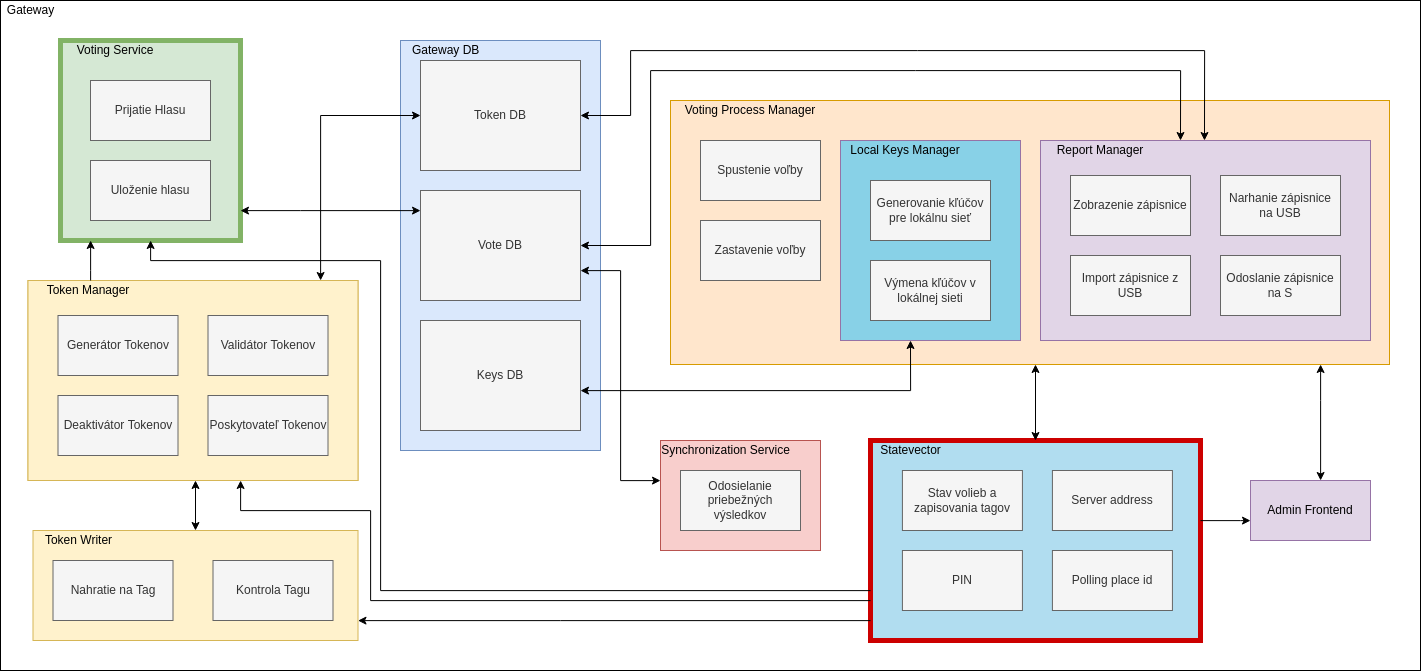

The diagram above was exported from draw.io. Its source (the exported page's mxGraphModel, read from the mxfile embedded in the PNG):
<mxGraphModel dx="4093" dy="2487" grid="0" gridSize="10" guides="1" tooltips="1" connect="1" arrows="1" fold="1" page="0" pageScale="1" pageWidth="827" pageHeight="1169" math="0" shadow="0">
  <root>
    <mxCell id="0" />
    <mxCell id="1" parent="0" />
    <mxCell id="2" value="" style="rounded=0;whiteSpace=wrap;html=1;" vertex="1" parent="1">
      <mxGeometry x="-270" y="-40" width="1420" height="670" as="geometry" />
    </mxCell>
    <mxCell id="3" value="" style="group;fillColor=#fff2cc;strokeColor=#d6b656;" vertex="1" connectable="0" parent="1">
      <mxGeometry x="-242.5" y="240" width="330" height="200" as="geometry" />
    </mxCell>
    <mxCell id="4" value="" style="rounded=0;whiteSpace=wrap;html=1;fillColor=#fff2cc;strokeColor=#d6b656;" vertex="1" parent="3">
      <mxGeometry width="330" height="200" as="geometry" />
    </mxCell>
    <mxCell id="5" value="Generátor Tokenov" style="rounded=0;whiteSpace=wrap;html=1;fillColor=#f5f5f5;fontColor=#333333;strokeColor=#666666;" vertex="1" parent="3">
      <mxGeometry x="30" y="35" width="120" height="60" as="geometry" />
    </mxCell>
    <mxCell id="6" value="Validátor Tokenov" style="rounded=0;whiteSpace=wrap;html=1;fillColor=#f5f5f5;fontColor=#333333;strokeColor=#666666;" vertex="1" parent="3">
      <mxGeometry x="180" y="35" width="120" height="60" as="geometry" />
    </mxCell>
    <mxCell id="7" value="Deaktivátor Tokenov" style="rounded=0;whiteSpace=wrap;html=1;fillColor=#f5f5f5;fontColor=#333333;strokeColor=#666666;" vertex="1" parent="3">
      <mxGeometry x="30" y="115" width="120" height="60" as="geometry" />
    </mxCell>
    <mxCell id="8" value="Poskytovateľ Tokenov" style="rounded=0;whiteSpace=wrap;html=1;fillColor=#f5f5f5;fontColor=#333333;strokeColor=#666666;" vertex="1" parent="3">
      <mxGeometry x="180" y="115" width="120" height="60" as="geometry" />
    </mxCell>
    <mxCell id="9" value="Token Manager" style="text;html=1;strokeColor=none;fillColor=none;align=center;verticalAlign=middle;whiteSpace=wrap;rounded=0;" vertex="1" parent="3">
      <mxGeometry width="120" height="20" as="geometry" />
    </mxCell>
    <mxCell id="10" value="" style="group;fillColor=#fff2cc;strokeColor=#d6b656;" vertex="1" connectable="0" parent="1">
      <mxGeometry x="-210" width="180" height="200" as="geometry" />
    </mxCell>
    <mxCell id="11" value="" style="rounded=0;whiteSpace=wrap;html=1;fillColor=#d5e8d4;strokeColor=#82b366;strokeWidth=5;" vertex="1" parent="10">
      <mxGeometry width="180" height="200" as="geometry" />
    </mxCell>
    <mxCell id="12" value="Prijatie Hlasu" style="rounded=0;whiteSpace=wrap;html=1;fillColor=#f5f5f5;fontColor=#333333;strokeColor=#666666;" vertex="1" parent="10">
      <mxGeometry x="30" y="40" width="120" height="60" as="geometry" />
    </mxCell>
    <mxCell id="13" value="Uloženie hlasu" style="rounded=0;whiteSpace=wrap;html=1;fillColor=#f5f5f5;fontColor=#333333;strokeColor=#666666;" vertex="1" parent="10">
      <mxGeometry x="30" y="120" width="120" height="60" as="geometry" />
    </mxCell>
    <mxCell id="14" value="Voting Service" style="text;html=1;strokeColor=none;fillColor=none;align=center;verticalAlign=middle;whiteSpace=wrap;rounded=0;" vertex="1" parent="10">
      <mxGeometry width="110" height="20" as="geometry" />
    </mxCell>
    <mxCell id="15" style="edgeStyle=orthogonalEdgeStyle;rounded=0;orthogonalLoop=1;jettySize=auto;html=1;startArrow=none;startFill=0;" edge="1" source="4" target="11" parent="1">
      <mxGeometry relative="1" as="geometry">
        <Array as="points">
          <mxPoint x="-180" y="230" />
          <mxPoint x="-180" y="230" />
        </Array>
      </mxGeometry>
    </mxCell>
    <mxCell id="16" value="Gateway" style="text;html=1;align=center;verticalAlign=middle;resizable=0;points=[];autosize=1;strokeColor=none;fillColor=none;" vertex="1" parent="1">
      <mxGeometry x="-270" y="-40" width="60" height="20" as="geometry" />
    </mxCell>
    <mxCell id="17" value="" style="group" vertex="1" connectable="0" parent="1">
      <mxGeometry x="390" y="400" width="160" height="110" as="geometry" />
    </mxCell>
    <mxCell id="18" value="" style="rounded=0;whiteSpace=wrap;html=1;fillColor=#f8cecc;strokeColor=#b85450;" vertex="1" parent="17">
      <mxGeometry width="160" height="110" as="geometry" />
    </mxCell>
    <mxCell id="19" value="Synchronization Service" style="text;html=1;align=center;verticalAlign=middle;resizable=0;points=[];autosize=1;strokeColor=none;fillColor=none;" vertex="1" parent="17">
      <mxGeometry x="-5" width="140" height="20" as="geometry" />
    </mxCell>
    <mxCell id="20" value="Odosielanie priebežných výsledkov" style="rounded=0;whiteSpace=wrap;html=1;fillColor=#f5f5f5;strokeColor=#666666;fontColor=#333333;" vertex="1" parent="17">
      <mxGeometry x="20" y="30" width="120" height="60" as="geometry" />
    </mxCell>
    <mxCell id="21" style="edgeStyle=orthogonalEdgeStyle;rounded=0;orthogonalLoop=1;jettySize=auto;html=1;startArrow=classic;startFill=1;" edge="1" source="22" target="50" parent="1">
      <mxGeometry relative="1" as="geometry">
        <Array as="points">
          <mxPoint x="1050" y="360" />
          <mxPoint x="1050" y="360" />
        </Array>
      </mxGeometry>
    </mxCell>
    <mxCell id="22" value="Admin Frontend" style="rounded=0;whiteSpace=wrap;html=1;fillColor=#e1d5e7;strokeColor=#9673a6;" vertex="1" parent="1">
      <mxGeometry x="980" y="440" width="120" height="60" as="geometry" />
    </mxCell>
    <mxCell id="23" value="" style="group" vertex="1" connectable="0" parent="1">
      <mxGeometry x="-237.5" y="490" width="325" height="110" as="geometry" />
    </mxCell>
    <mxCell id="24" value="" style="rounded=0;whiteSpace=wrap;html=1;align=center;fillColor=#fff2cc;strokeColor=#d6b656;" vertex="1" parent="23">
      <mxGeometry width="325" height="110" as="geometry" />
    </mxCell>
    <mxCell id="25" value="Token Writer" style="text;html=1;align=center;verticalAlign=middle;resizable=0;points=[];autosize=1;strokeColor=none;fillColor=none;" vertex="1" parent="23">
      <mxGeometry x="7" y="1" width="77" height="18" as="geometry" />
    </mxCell>
    <mxCell id="26" value="Nahratie na Tag" style="rounded=0;whiteSpace=wrap;html=1;fillColor=#f5f5f5;fontColor=#333333;strokeColor=#666666;" vertex="1" parent="23">
      <mxGeometry x="20" y="30" width="120" height="60" as="geometry" />
    </mxCell>
    <mxCell id="27" value="Kontrola Tagu" style="rounded=0;whiteSpace=wrap;html=1;fillColor=#f5f5f5;fontColor=#333333;strokeColor=#666666;" vertex="1" parent="23">
      <mxGeometry x="180" y="30" width="120" height="60" as="geometry" />
    </mxCell>
    <mxCell id="28" style="edgeStyle=orthogonalEdgeStyle;rounded=0;orthogonalLoop=1;jettySize=auto;html=1;startArrow=classic;startFill=1;" edge="1" source="24" target="4" parent="1">
      <mxGeometry relative="1" as="geometry">
        <Array as="points">
          <mxPoint x="-140" y="540" />
          <mxPoint x="-140" y="540" />
        </Array>
      </mxGeometry>
    </mxCell>
    <mxCell id="29" value="" style="group" connectable="0" vertex="1" parent="1">
      <mxGeometry x="130" width="200" height="410" as="geometry" />
    </mxCell>
    <mxCell id="30" value="" style="rounded=0;whiteSpace=wrap;html=1;fillColor=#dae8fc;strokeColor=#6c8ebf;" vertex="1" parent="29">
      <mxGeometry width="200" height="410" as="geometry" />
    </mxCell>
    <mxCell id="31" value="Token DB" style="rounded=0;whiteSpace=wrap;html=1;fillColor=#f5f5f5;strokeColor=#666666;fontColor=#333333;" vertex="1" parent="29">
      <mxGeometry x="20" y="20" width="160" height="110" as="geometry" />
    </mxCell>
    <mxCell id="32" value="Vote DB" style="rounded=0;whiteSpace=wrap;html=1;fillColor=#f5f5f5;strokeColor=#666666;fontColor=#333333;" vertex="1" parent="29">
      <mxGeometry x="20" y="150" width="160" height="110" as="geometry" />
    </mxCell>
    <mxCell id="33" value="Keys&amp;nbsp;DB" style="rounded=0;whiteSpace=wrap;html=1;fillColor=#f5f5f5;strokeColor=#666666;fontColor=#333333;" vertex="1" parent="29">
      <mxGeometry x="20" y="280" width="160" height="110" as="geometry" />
    </mxCell>
    <mxCell id="34" value="Gateway DB" style="text;html=1;align=left;verticalAlign=middle;resizable=0;points=[];autosize=1;strokeColor=none;fillColor=none;" vertex="1" parent="29">
      <mxGeometry x="10" width="80" height="20" as="geometry" />
    </mxCell>
    <mxCell id="35" style="edgeStyle=orthogonalEdgeStyle;rounded=0;orthogonalLoop=1;jettySize=auto;html=1;startArrow=classic;startFill=1;" edge="1" source="32" target="18" parent="1">
      <mxGeometry relative="1" as="geometry">
        <Array as="points">
          <mxPoint x="350" y="230" />
          <mxPoint x="350" y="440" />
        </Array>
      </mxGeometry>
    </mxCell>
    <mxCell id="36" style="edgeStyle=orthogonalEdgeStyle;rounded=0;orthogonalLoop=1;jettySize=auto;html=1;startArrow=classic;startFill=1;" edge="1" source="32" target="11" parent="1">
      <mxGeometry relative="1" as="geometry">
        <Array as="points">
          <mxPoint x="30" y="170" />
          <mxPoint x="30" y="170" />
        </Array>
      </mxGeometry>
    </mxCell>
    <mxCell id="37" style="edgeStyle=orthogonalEdgeStyle;rounded=0;orthogonalLoop=1;jettySize=auto;html=1;startArrow=classic;startFill=1;" edge="1" source="31" target="4" parent="1">
      <mxGeometry relative="1" as="geometry">
        <Array as="points">
          <mxPoint x="50" y="75" />
        </Array>
      </mxGeometry>
    </mxCell>
    <mxCell id="38" value="" style="group" connectable="0" vertex="1" parent="1">
      <mxGeometry x="600" y="400" width="329.99999999999994" height="200" as="geometry" />
    </mxCell>
    <mxCell id="39" value="" style="rounded=0;whiteSpace=wrap;html=1;fillColor=#b1ddf0;strokeColor=#CC0000;strokeWidth=5;" vertex="1" parent="38">
      <mxGeometry width="330" height="200" as="geometry" />
    </mxCell>
    <mxCell id="40" value="Statevector" style="text;html=1;align=center;verticalAlign=middle;resizable=0;points=[];autosize=1;strokeColor=none;fillColor=none;" vertex="1" parent="38">
      <mxGeometry width="80" height="20" as="geometry" />
    </mxCell>
    <mxCell id="41" value="Stav volieb a zapisovania tagov" style="rounded=0;whiteSpace=wrap;html=1;fillColor=#f5f5f5;fontColor=#333333;strokeColor=#666666;" vertex="1" parent="38">
      <mxGeometry x="31.920000000000016" y="30" width="120" height="60" as="geometry" />
    </mxCell>
    <mxCell id="42" value="PIN" style="rounded=0;whiteSpace=wrap;html=1;fillColor=#f5f5f5;fontColor=#333333;strokeColor=#666666;" vertex="1" parent="38">
      <mxGeometry x="31.920000000000016" y="110" width="120" height="60" as="geometry" />
    </mxCell>
    <mxCell id="43" value="Polling place id" style="rounded=0;whiteSpace=wrap;html=1;fillColor=#f5f5f5;fontColor=#333333;strokeColor=#666666;" vertex="1" parent="38">
      <mxGeometry x="181.92000000000002" y="110" width="120" height="60" as="geometry" />
    </mxCell>
    <mxCell id="44" value="Server address" style="rounded=0;whiteSpace=wrap;html=1;fillColor=#f5f5f5;fontColor=#333333;strokeColor=#666666;" vertex="1" parent="38">
      <mxGeometry x="181.92000000000002" y="30" width="120" height="60" as="geometry" />
    </mxCell>
    <mxCell id="45" style="edgeStyle=orthogonalEdgeStyle;rounded=0;orthogonalLoop=1;jettySize=auto;html=1;startArrow=none;startFill=0;" edge="1" source="39" target="11" parent="1">
      <mxGeometry relative="1" as="geometry">
        <Array as="points">
          <mxPoint x="110" y="550" />
          <mxPoint x="110" y="220" />
          <mxPoint x="-120" y="220" />
        </Array>
      </mxGeometry>
    </mxCell>
    <mxCell id="46" style="edgeStyle=orthogonalEdgeStyle;rounded=0;orthogonalLoop=1;jettySize=auto;html=1;startArrow=classic;startFill=1;" edge="1" source="39" target="50" parent="1">
      <mxGeometry relative="1" as="geometry">
        <Array as="points">
          <mxPoint x="800" y="320" />
          <mxPoint x="800" y="320" />
        </Array>
      </mxGeometry>
    </mxCell>
    <mxCell id="47" style="edgeStyle=orthogonalEdgeStyle;rounded=0;orthogonalLoop=1;jettySize=auto;html=1;startArrow=none;startFill=0;" edge="1" source="39" target="4" parent="1">
      <mxGeometry relative="1" as="geometry">
        <Array as="points">
          <mxPoint x="100" y="560" />
          <mxPoint x="100" y="470" />
          <mxPoint x="-30" y="470" />
        </Array>
      </mxGeometry>
    </mxCell>
    <mxCell id="48" style="edgeStyle=orthogonalEdgeStyle;rounded=0;orthogonalLoop=1;jettySize=auto;html=1;startArrow=none;startFill=0;" edge="1" source="39" target="24" parent="1">
      <mxGeometry relative="1" as="geometry">
        <Array as="points">
          <mxPoint x="290" y="580" />
          <mxPoint x="290" y="580" />
        </Array>
      </mxGeometry>
    </mxCell>
    <mxCell id="49" style="edgeStyle=orthogonalEdgeStyle;rounded=0;orthogonalLoop=1;jettySize=auto;html=1;startArrow=none;startFill=0;" edge="1" source="39" target="22" parent="1">
      <mxGeometry relative="1" as="geometry">
        <Array as="points">
          <mxPoint x="970" y="480" />
          <mxPoint x="970" y="480" />
        </Array>
      </mxGeometry>
    </mxCell>
    <mxCell id="50" value="" style="rounded=0;whiteSpace=wrap;html=1;fillColor=#ffe6cc;strokeColor=#d79b00;" vertex="1" parent="1">
      <mxGeometry x="400" y="60" width="719" height="264" as="geometry" />
    </mxCell>
    <mxCell id="51" value="Spustenie voľby" style="rounded=0;whiteSpace=wrap;html=1;fillColor=#f5f5f5;fontColor=#333333;strokeColor=#666666;" vertex="1" parent="1">
      <mxGeometry x="430" y="100" width="120" height="60" as="geometry" />
    </mxCell>
    <mxCell id="52" value="Zastavenie voľby" style="rounded=0;whiteSpace=wrap;html=1;fillColor=#f5f5f5;fontColor=#333333;strokeColor=#666666;" vertex="1" parent="1">
      <mxGeometry x="430" y="180" width="120" height="60" as="geometry" />
    </mxCell>
    <mxCell id="53" value="Voting Process Manager" style="text;html=1;strokeColor=none;fillColor=none;align=center;verticalAlign=middle;whiteSpace=wrap;rounded=0;" vertex="1" parent="1">
      <mxGeometry x="400" y="60" width="160" height="20" as="geometry" />
    </mxCell>
    <mxCell id="54" value="" style="group;fillColor=#88D1E7;strokeColor=#9673a6;" vertex="1" connectable="0" parent="1">
      <mxGeometry x="570" y="100" width="180" height="200" as="geometry" />
    </mxCell>
    <mxCell id="55" value="Výmena kľúčov v lokálnej sieti" style="rounded=0;whiteSpace=wrap;html=1;fillColor=#f5f5f5;fontColor=#333333;strokeColor=#666666;" vertex="1" parent="54">
      <mxGeometry x="30" y="120" width="120" height="60" as="geometry" />
    </mxCell>
    <mxCell id="56" value="Generovanie kľúčov pre lokálnu sieť" style="rounded=0;whiteSpace=wrap;html=1;fillColor=#f5f5f5;fontColor=#333333;strokeColor=#666666;" vertex="1" parent="54">
      <mxGeometry x="30" y="40" width="120" height="60" as="geometry" />
    </mxCell>
    <mxCell id="57" value="Local Keys Manager" style="text;html=1;strokeColor=none;fillColor=none;align=center;verticalAlign=middle;whiteSpace=wrap;rounded=0;" vertex="1" parent="54">
      <mxGeometry width="130" height="20" as="geometry" />
    </mxCell>
    <mxCell id="58" value="" style="group;fillColor=#e1d5e7;strokeColor=#9673a6;" vertex="1" connectable="0" parent="1">
      <mxGeometry x="770" y="100" width="330" height="200" as="geometry" />
    </mxCell>
    <mxCell id="59" value="Zobrazenie zápisnice" style="rounded=0;whiteSpace=wrap;html=1;fillColor=#f5f5f5;fontColor=#333333;strokeColor=#666666;" vertex="1" parent="58">
      <mxGeometry x="30" y="35" width="120" height="60" as="geometry" />
    </mxCell>
    <mxCell id="60" value="Narhanie zápisnice na USB" style="rounded=0;whiteSpace=wrap;html=1;fillColor=#f5f5f5;fontColor=#333333;strokeColor=#666666;" vertex="1" parent="58">
      <mxGeometry x="180" y="35" width="120" height="60" as="geometry" />
    </mxCell>
    <mxCell id="61" value="Import zápisnice z USB" style="rounded=0;whiteSpace=wrap;html=1;fillColor=#f5f5f5;fontColor=#333333;strokeColor=#666666;" vertex="1" parent="58">
      <mxGeometry x="30" y="115" width="120" height="60" as="geometry" />
    </mxCell>
    <mxCell id="62" value="Odoslanie zápisnice na S" style="rounded=0;whiteSpace=wrap;html=1;fillColor=#f5f5f5;fontColor=#333333;strokeColor=#666666;" vertex="1" parent="58">
      <mxGeometry x="180" y="115" width="120" height="60" as="geometry" />
    </mxCell>
    <mxCell id="63" value="Report Manager" style="text;html=1;strokeColor=none;fillColor=none;align=center;verticalAlign=middle;whiteSpace=wrap;rounded=0;" vertex="1" parent="58">
      <mxGeometry width="120" height="20" as="geometry" />
    </mxCell>
    <mxCell id="64" style="edgeStyle=orthogonalEdgeStyle;rounded=0;orthogonalLoop=1;jettySize=auto;html=1;startArrow=classic;startFill=1;" edge="1" target="33" parent="1">
      <mxGeometry relative="1" as="geometry">
        <Array as="points">
          <mxPoint x="640" y="350" />
        </Array>
        <mxPoint x="640" y="300" as="sourcePoint" />
      </mxGeometry>
    </mxCell>
    <mxCell id="65" style="edgeStyle=orthogonalEdgeStyle;rounded=0;orthogonalLoop=1;jettySize=auto;html=1;startArrow=classic;startFill=1;" edge="1" target="32" parent="1">
      <mxGeometry relative="1" as="geometry">
        <Array as="points">
          <mxPoint x="910" y="30" />
          <mxPoint x="380" y="30" />
          <mxPoint x="380" y="205" />
        </Array>
        <mxPoint x="910" y="100" as="sourcePoint" />
      </mxGeometry>
    </mxCell>
    <mxCell id="66" style="edgeStyle=orthogonalEdgeStyle;rounded=0;orthogonalLoop=1;jettySize=auto;html=1;startArrow=classic;startFill=1;" edge="1" target="31" parent="1">
      <mxGeometry relative="1" as="geometry">
        <Array as="points">
          <mxPoint x="934" y="10" />
          <mxPoint x="360" y="10" />
          <mxPoint x="360" y="75" />
        </Array>
        <mxPoint x="934" y="100" as="sourcePoint" />
      </mxGeometry>
    </mxCell>
  </root>
</mxGraphModel>